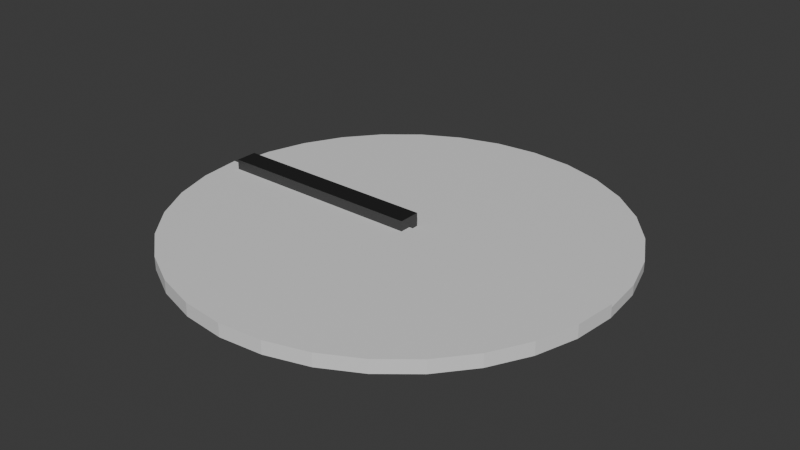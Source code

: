 # Source: Gauge.blend  (saved by Blender 4.3.34; exported with 4.5.12 LTS)
import bpy
from mathutils import Matrix  # noqa: F401  (used for matrix-valued properties, if any)

bpy.ops.wm.read_factory_settings(use_empty=True)
scene = bpy.context.scene
scene.name = 'Scene'

# ---- collections
col_collection = bpy.data.collections.new('Collection'); scene.collection.children.link(col_collection)

# ---- materials (node trees are filled in below, after node groups)
mat_material_003 = bpy.data.materials.new('Material.003')
mat_material_002 = bpy.data.materials.new('Material.002')
mat_material_001 = bpy.data.materials.new('Material.001')

# ---- material node trees
mat_material_003.use_nodes = True; mat_material_003.node_tree.nodes.clear()
_N = mat_material_003.node_tree.nodes; _L = mat_material_003.node_tree.links
n0 = _N.new('ShaderNodeBsdfPrincipled'); n0.name = 'Principled BSDF'; n0.location = (10, 300)
n1 = _N.new('ShaderNodeOutputMaterial'); n1.name = 'Material Output'; n1.location = (300, 300)
_L.new(n0.outputs[0], n1.inputs[0])
n1.is_active_output = True
mat_material_002.use_nodes = True; mat_material_002.node_tree.nodes.clear()
_N = mat_material_002.node_tree.nodes; _L = mat_material_002.node_tree.links
n0 = _N.new('ShaderNodeBsdfPrincipled'); n0.name = 'Principled BSDF'; n0.location = (10, 300)
n0.inputs[0].default_value = (0.1233, 0.1233, 0.1233, 1.0)
n0.inputs[1].default_value = 1.0
n1 = _N.new('ShaderNodeOutputMaterial'); n1.name = 'Material Output'; n1.location = (300, 300)
_L.new(n0.outputs[0], n1.inputs[0])
n1.is_active_output = True
mat_material_001.use_nodes = True; mat_material_001.node_tree.nodes.clear()
_N = mat_material_001.node_tree.nodes; _L = mat_material_001.node_tree.links
n0 = _N.new('ShaderNodeBsdfPrincipled'); n0.name = 'Principled BSDF'; n0.location = (10, 300)
n0.inputs[0].default_value = (0.8002, 0.0, 0.009541, 1.0)
n1 = _N.new('ShaderNodeOutputMaterial'); n1.name = 'Material Output'; n1.location = (300, 300)
_L.new(n0.outputs[0], n1.inputs[0])
n1.is_active_output = True

# ---- world
world_world = bpy.data.worlds.new('World'); scene.world = world_world
world_world.use_nodes = True; world_world.node_tree.nodes.clear()
_N = world_world.node_tree.nodes; _L = world_world.node_tree.links
n0 = _N.new('ShaderNodeOutputWorld'); n0.name = 'World Output'; n0.location = (300, 300)
n1 = _N.new('ShaderNodeBackground'); n1.name = 'Background'; n1.location = (10, 300)
n1.inputs[0].default_value = (0.05088, 0.05088, 0.05088, 1.0)
_L.new(n1.outputs[0], n0.inputs[0])
n0.is_active_output = True
world_world.color = (0.05088, 0.05088, 0.05088)
world_world.sun_shadow_jitter_overblur = 0.0

# ---- meshes
me_cylinder = bpy.data.meshes.new('Cylinder')
me_cylinder.from_pydata([(-1.671e-08, 2.379, -0.05411), (-1.671e-08, 2.38, 0.05411), (0.4643, 2.334, -0.05411), (0.4643, 2.335, 0.05411), (0.9108, 2.198, -0.05411), (0.9108, 2.199, 0.05411), (1.322, 1.978, -0.05411), (1.322, 1.979, 0.05411), (1.683, 1.682, -0.05411), (1.683, 1.683, 0.05411), (1.979, 1.322, -0.05411), (1.979, 1.323, 0.05411), (2.199, 0.9103, -0.05411), (2.199, 0.9111, 0.05411), (2.334, 0.4638, -0.05411), (2.334, 0.4647, 0.05411), (2.38, -2.57e-09, -0.05411), (2.38, -2.57e-09, 0.05411), (2.334, -0.4643, -0.05411), (2.199, -0.9108, -0.05411), (1.979, -1.322, -0.05411), (1.683, -1.683, -0.05411), (1.322, -1.979, -0.05411), (0.9108, -2.199, -0.05411), (0.4643, -2.334, -0.05411), (-1.671e-08, -2.38, -0.05411), (-0.4643, -2.334, -0.05411), (-0.9108, -2.199, -0.05411), (-1.322, -1.979, -0.05411), (-1.683, -1.683, -0.05411), (-1.979, -1.322, -0.05411), (-2.199, -0.9108, -0.05411), (-2.334, -0.4643, -0.05411), (-2.38, -2.57e-09, -0.05411), (-2.38, -2.57e-09, 0.05411), (-2.334, 0.4638, -0.05411), (-2.334, 0.4647, 0.05411), (-2.199, 0.9103, -0.05411), (-2.199, 0.9111, 0.05411), (-1.979, 1.322, -0.05411), (-1.979, 1.323, 0.05411), (-1.683, 1.682, -0.05411), (-1.683, 1.683, 0.05411), (-1.322, 1.978, -0.05411), (-1.322, 1.979, 0.05411), (-0.9108, 2.198, -0.05411), (-0.9108, 2.199, 0.05411), (-0.4643, 2.334, -0.05411), (-0.4643, 2.335, 0.05411), (2.38, -2.57e-09, 0.08829), (2.334, -0.4643, 0.08829), (2.199, -0.9108, 0.08829), (1.979, -1.322, 0.08829), (1.683, -1.683, 0.08829), (1.322, -1.979, 0.08829), (0.9108, -2.199, 0.08829), (0.4643, -2.334, 0.08829), (-1.668e-08, -2.38, 0.08829), (-0.4643, -2.334, 0.08829), (-0.9108, -2.199, 0.08829), (-1.322, -1.979, 0.08829), (-1.683, -1.683, 0.08829), (-1.979, -1.322, 0.08829), (-2.199, -0.9108, 0.08829), (-2.334, -0.4643, 0.08829), (-2.38, -2.57e-09, 0.08829)], [], [(0, 1, 3, 2), (2, 3, 5, 4), (4, 5, 7, 6), (6, 7, 9, 8), (8, 9, 11, 10), (10, 11, 13, 12), (12, 13, 15, 14), (14, 15, 17, 16), (16, 17, 49, 50, 18), (18, 50, 51, 19), (19, 51, 52, 20), (20, 52, 53, 21), (21, 53, 54, 22), (22, 54, 55, 23), (23, 55, 56, 24), (24, 56, 57, 25), (25, 57, 58, 26), (26, 58, 59, 27), (27, 59, 60, 28), (28, 60, 61, 29), (29, 61, 62, 30), (30, 62, 63, 31), (31, 63, 64, 32), (32, 64, 65, 34, 33), (33, 34, 36, 35), (35, 36, 38, 37), (37, 38, 40, 39), (39, 40, 42, 41), (41, 42, 44, 43), (43, 44, 46, 45), (3, 1, 48, 46, 44, 42, 40, 38, 36, 34, 17, 15, 13, 11, 9, 7, 5), (45, 46, 48, 47), (47, 48, 1, 0), (0, 2, 4, 6, 8, 10, 12, 14, 16, 18, 19, 20, 21, 22, 23, 24, 25, 26, 27, 28, 29, 30, 31, 32, 33, 35, 37, 39, 41, 43, 45, 47), (17, 34, 65, 49), (49, 65, 64, 63, 62, 61, 60, 59, 58, 57, 56, 55, 54, 53, 52, 51, 50)])
_uv = me_cylinder.uv_layers.new(name='UVMap')
_uv.uv.foreach_set('vector', [1.0, 0.5, 1.0, 1.0, 0.9688, 1.0, 0.9688, 0.5, 0.9688, 0.5, 0.9688, 1.0, 0.9375, 1.0, 0.9375, 0.5, 0.9375, 0.5, 0.9375, 1.0, 0.9062, 1.0, 0.9062, 0.5, 0.9062, 0.5, 0.9062, 1.0, 0.875, 1.0, 0.875, 0.5, 0.875, 0.5, 0.875, 1.0, 0.8438, 1.0, 0.8438, 0.5, 0.8438, 0.5, 0.8438, 1.0, 0.8125, 1.0, 0.8125, 0.5, 0.8125, 0.5, 0.8125, 1.0, 0.7812, 1.0, 0.7812, 0.5, 0.7812, 0.5, 0.7812, 1.0, 0.75, 1.0, 0.75, 0.5, 0.75, 0.5, 0.75, 1.0, 0.75, 1.0, 0.7188, 1.0, 0.7188, 0.5, 0.7188, 0.5, 0.7188, 1.0, 0.6875, 1.0, 0.6875, 0.5, 0.6875, 0.5, 0.6875, 1.0, 0.6562, 1.0, 0.6562, 0.5, 0.6562, 0.5, 0.6562, 1.0, 0.625, 1.0, 0.625, 0.5, 0.625, 0.5, 0.625, 1.0, 0.5938, 1.0, 0.5938, 0.5, 0.5938, 0.5, 0.5938, 1.0, 0.5625, 1.0, 0.5625, 0.5, 0.5625, 0.5, 0.5625, 1.0, 0.5312, 1.0, 0.5312, 0.5, 0.5312, 0.5, 0.5312, 1.0, 0.5, 1.0, 0.5, 0.5, 0.5, 0.5, 0.5, 1.0, 0.4688, 1.0, 0.4688, 0.5, 0.4688, 0.5, 0.4688, 1.0, 0.4375, 1.0, 0.4375, 0.5, 0.4375, 0.5, 0.4375, 1.0, 0.4062, 1.0, 0.4062, 0.5, 0.4062, 0.5, 0.4062, 1.0, 0.375, 1.0, 0.375, 0.5, 0.375, 0.5, 0.375, 1.0, 0.3438, 1.0, 0.3438, 0.5, 0.3438, 0.5, 0.3438, 1.0, 0.3125, 1.0, 0.3125, 0.5, 0.3125, 0.5, 0.3125, 1.0, 0.2812, 1.0, 0.2812, 0.5, 0.2812, 0.5, 0.2812, 1.0, 0.25, 1.0, 0.25, 1.0, 0.25, 0.5, 0.25, 0.5, 0.25, 1.0, 0.2188, 1.0, 0.2188, 0.5, 0.2188, 0.5, 0.2188, 1.0, 0.1875, 1.0, 0.1875, 0.5, 0.1875, 0.5, 0.1875, 1.0, 0.1562, 1.0, 0.1562, 0.5, 0.1562, 0.5, 0.1562, 1.0, 0.125, 1.0, 0.125, 0.5, 0.125, 0.5, 0.125, 1.0, 0.09375, 1.0, 0.09375, 0.5, 0.09375, 0.5, 0.09375, 1.0, 0.0625, 1.0, 0.0625, 0.5, 0.2968, 0.4854, 0.25, 0.49, 0.2032, 0.4854, 0.1582, 0.4717, 0.1167, 0.4496, 0.08029, 0.4197, 0.05045, 0.3833, 0.02827, 0.3418, 0.01461, 0.2968, 0.01, 0.25, 0.49, 0.25, 0.4854, 0.2968, 0.4717, 0.3418, 0.4496, 0.3833, 0.4197, 0.4197, 0.3833, 0.4496, 0.3418, 0.4717, 0.0625, 0.5, 0.0625, 1.0, 0.03125, 1.0, 0.03125, 0.5, 0.03125, 0.5, 0.03125, 1.0, 0.0, 1.0, 0.0, 0.5, 0.75, 0.49, 0.7968, 0.4854, 0.8418, 0.4717, 0.8833, 0.4496, 0.9197, 0.4197, 0.9496, 0.3833, 0.9717, 0.3418, 0.9854, 0.2968, 0.99, 0.25, 0.9854, 0.2032, 0.9717, 0.1582, 0.9496, 0.1167, 0.9197, 0.08029, 0.8833, 0.05045, 0.8418, 0.02827, 0.7968, 0.01461, 0.75, 0.01, 0.7032, 0.01461, 0.6582, 0.02827, 0.6167, 0.05045, 0.5803, 0.08029, 0.5504, 0.1167, 0.5283, 0.1582, 0.5146, 0.2032, 0.51, 0.25, 0.5146, 0.2968, 0.5283, 0.3418, 0.5504, 0.3833, 0.5803, 0.4197, 0.6167, 0.4496, 0.6582, 0.4717, 0.7032, 0.4854, 0.49, 0.25, 0.01, 0.25, 0.01, 0.25, 0.49, 0.25, 0.49, 0.25, 0.01, 0.25, 0.01461, 0.2032, 0.02827, 0.1582, 0.05045, 0.1167, 0.08029, 0.08029, 0.1167, 0.05045, 0.1582, 0.02827, 0.2032, 0.01461, 0.25, 0.01, 0.2968, 0.01461, 0.3418, 0.02827, 0.3833, 0.05045, 0.4197, 0.08029, 0.4496, 0.1167, 0.4717, 0.1582, 0.4854, 0.2032])
me_cylinder.materials.append(mat_material_003)
me_cylinder.update()
me_cube_001 = bpy.data.meshes.new('Cube.001')
me_cube_001.from_pydata([(-2.185, -0.12, -0.12), (-2.185, -0.12, 0.12), (-2.185, 0.12, -0.12), (-2.185, 0.12, 0.12), (0.12, -0.12, -0.12), (0.12, -0.12, 0.12), (0.12, 0.12, -0.12), (0.12, 0.12, 0.12)], [], [(0, 1, 3, 2), (2, 3, 7, 6), (6, 7, 5, 4), (4, 5, 1, 0), (2, 6, 4, 0), (7, 3, 1, 5)])
_uv = me_cube_001.uv_layers.new(name='UVMap')
_uv.uv.foreach_set('vector', [0.375, 0.0, 0.625, 0.0, 0.625, 0.25, 0.375, 0.25, 0.375, 0.25, 0.625, 0.25, 0.625, 0.5, 0.375, 0.5, 0.375, 0.5, 0.625, 0.5, 0.625, 0.75, 0.375, 0.75, 0.375, 0.75, 0.625, 0.75, 0.625, 1.0, 0.375, 1.0, 0.125, 0.5, 0.375, 0.5, 0.375, 0.75, 0.125, 0.75, 0.625, 0.5, 0.875, 0.5, 0.875, 0.75, 0.625, 0.75])
me_cube_001.materials.append(mat_material_002)
me_cube_001.update()
me_cube_002 = bpy.data.meshes.new('Cube.002')
me_cube_002.from_pydata([(2.148, 0.0, 0.04958), (2.107, -0.4191, 0.04958), (1.985, -0.8221, 0.04958), (1.786, -1.194, 0.04958), (1.519, -1.519, 0.04958), (1.194, -1.786, 0.04958), (0.8221, -1.985, 0.04958), (0.4191, -2.107, 0.04958), (0.0, -2.148, 0.04958), (-0.4191, -2.107, 0.04958), (-0.8221, -1.985, 0.04958), (-1.194, -1.786, 0.04958), (-1.519, -1.519, 0.04958), (-1.786, -1.194, 0.04958), (-1.985, -0.8221, 0.04958), (-2.107, -0.4191, 0.04958), (-2.148, 0.0, 0.04958)], [], [(1, 0, 16, 15, 14, 13, 12, 11, 10, 9, 8, 7, 6, 5, 4, 3, 2)])
_uv = me_cube_002.uv_layers.new(name='UVMap')
_uv.uv.foreach_set('vector', [0.0, 0.0, 0.0, 0.0, 0.0, 0.0, 0.0, 0.0, 0.0, 0.0, 0.0, 0.0, 0.0, 0.0, 0.0, 0.0, 0.0, 0.0, 0.0, 0.0, 0.0, 0.0, 0.0, 0.0, 0.0, 0.0, 0.0, 0.0, 0.0, 0.0, 0.0, 0.0, 0.0, 0.0])
me_cube_002.materials.append(mat_material_001)
me_cube_002.update()

# ---- objects
ob_cylinder = bpy.data.objects.new('Cylinder', me_cylinder)
ob_nidle = bpy.data.objects.new('Nidle', me_cube_001)
ob_cube_001 = bpy.data.objects.new('Cube.001', me_cube_002)

# ---- transforms, parenting, visibility, modifiers, constraints
ob_cylinder.location = (0.0, 0.0, 0.0)
ob_nidle.location = (0.0, 0.0, 0.07893)
ob_cube_001.parent = ob_nidle
ob_cube_001.matrix_parent_inverse = Matrix(((1.0, -0.0, 0.0, -0.0), (-0.0, 1.0, -0.0, 0.0), (0.0, -0.0, 1.0, -0.07893), (-0.0, 0.0, -0.0, 1.0)))
ob_cube_001.location = (0.0, 0.0, 0.02332)

# ---- collection membership
col_collection.objects.link(ob_cylinder)
col_collection.objects.link(ob_nidle)
col_collection.objects.link(ob_cube_001)

# ---- scene / render settings (as saved in the file)
scene.frame_start = 1; scene.frame_end = 250; scene.frame_set(1)
scene.render.engine = 'BLENDER_EEVEE_NEXT'
bpy.context.view_layer.update()

# ---- added for rendering (the .blend has no active camera and no usable light): camera, sun
cam_auto = bpy.data.cameras.new('AutoCamera')
cam_auto.lens = 50.0
cam_auto.sensor_width = 36.0
cam_auto.clip_end = 1000.0
ob_auto_camera = bpy.data.objects.new('AutoCamera', cam_auto)
scene.collection.objects.link(ob_auto_camera)
ob_auto_camera.location = (6.2327, -7.47908, 5.05856)
ob_auto_camera.rotation_euler = (1.09748, -7.21219e-08, 0.694738)
scene.camera = ob_auto_camera
light_auto_sun = bpy.data.lights.new('AutoSun', 'SUN')
light_auto_sun.energy = 3.0
light_auto_sun.angle = 0.0523599
ob_auto_sun = bpy.data.objects.new('AutoSun', light_auto_sun)
scene.collection.objects.link(ob_auto_sun)
ob_auto_sun.rotation_euler = (0.872665, 0.174533, 0.523599)
bpy.context.view_layer.update()
